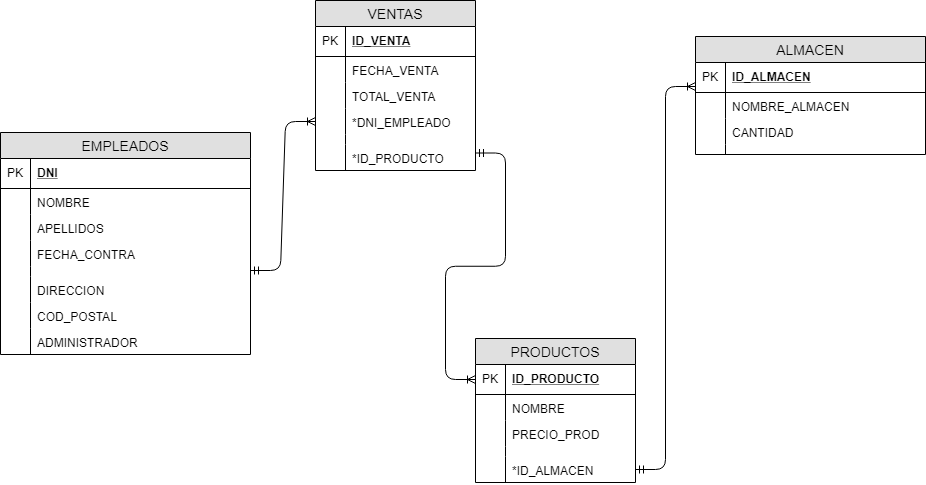

The diagram above was exported from draw.io. Its source (the exported page's mxGraphModel, read from the mxfile embedded in the PNG):
<mxGraphModel dx="2159" dy="1956" grid="1" gridSize="10" guides="1" tooltips="1" connect="1" arrows="1" fold="1" page="1" pageScale="1" pageWidth="827" pageHeight="1169" math="0" shadow="0">
  <root>
    <mxCell id="0" />
    <mxCell id="1" parent="0" />
    <mxCell id="Q__tm_wl6Qu1vHiobfK6-1" value="EMPLEADOS" style="swimlane;fontStyle=0;childLayout=stackLayout;horizontal=1;startSize=26;fillColor=#e0e0e0;horizontalStack=0;resizeParent=1;resizeParentMax=0;resizeLast=0;collapsible=1;marginBottom=0;swimlaneFillColor=#ffffff;align=center;fontSize=14;" vertex="1" parent="1">
      <mxGeometry x="-195" y="-160" width="250" height="222" as="geometry" />
    </mxCell>
    <mxCell id="Q__tm_wl6Qu1vHiobfK6-2" value="DNI" style="shape=partialRectangle;top=0;left=0;right=0;bottom=1;align=left;verticalAlign=middle;fillColor=none;spacingLeft=34;spacingRight=4;overflow=hidden;rotatable=0;points=[[0,0.5],[1,0.5]];portConstraint=eastwest;dropTarget=0;fontStyle=5;fontSize=12;" vertex="1" parent="Q__tm_wl6Qu1vHiobfK6-1">
      <mxGeometry y="26" width="250" height="30" as="geometry" />
    </mxCell>
    <mxCell id="Q__tm_wl6Qu1vHiobfK6-3" value="PK" style="shape=partialRectangle;top=0;left=0;bottom=0;fillColor=none;align=left;verticalAlign=middle;spacingLeft=4;spacingRight=4;overflow=hidden;rotatable=0;points=[];portConstraint=eastwest;part=1;fontSize=12;" vertex="1" connectable="0" parent="Q__tm_wl6Qu1vHiobfK6-2">
      <mxGeometry width="30" height="30" as="geometry" />
    </mxCell>
    <mxCell id="Q__tm_wl6Qu1vHiobfK6-4" value="NOMBRE&#10;" style="shape=partialRectangle;top=0;left=0;right=0;bottom=0;align=left;verticalAlign=top;fillColor=none;spacingLeft=34;spacingRight=4;overflow=hidden;rotatable=0;points=[[0,0.5],[1,0.5]];portConstraint=eastwest;dropTarget=0;fontSize=12;" vertex="1" parent="Q__tm_wl6Qu1vHiobfK6-1">
      <mxGeometry y="56" width="250" height="26" as="geometry" />
    </mxCell>
    <mxCell id="Q__tm_wl6Qu1vHiobfK6-5" value="" style="shape=partialRectangle;top=0;left=0;bottom=0;fillColor=none;align=left;verticalAlign=top;spacingLeft=4;spacingRight=4;overflow=hidden;rotatable=0;points=[];portConstraint=eastwest;part=1;fontSize=12;" vertex="1" connectable="0" parent="Q__tm_wl6Qu1vHiobfK6-4">
      <mxGeometry width="30" height="26" as="geometry" />
    </mxCell>
    <mxCell id="Q__tm_wl6Qu1vHiobfK6-6" value="APELLIDOS" style="shape=partialRectangle;top=0;left=0;right=0;bottom=0;align=left;verticalAlign=top;fillColor=none;spacingLeft=34;spacingRight=4;overflow=hidden;rotatable=0;points=[[0,0.5],[1,0.5]];portConstraint=eastwest;dropTarget=0;fontSize=12;" vertex="1" parent="Q__tm_wl6Qu1vHiobfK6-1">
      <mxGeometry y="82" width="250" height="26" as="geometry" />
    </mxCell>
    <mxCell id="Q__tm_wl6Qu1vHiobfK6-7" value="" style="shape=partialRectangle;top=0;left=0;bottom=0;fillColor=none;align=left;verticalAlign=top;spacingLeft=4;spacingRight=4;overflow=hidden;rotatable=0;points=[];portConstraint=eastwest;part=1;fontSize=12;" vertex="1" connectable="0" parent="Q__tm_wl6Qu1vHiobfK6-6">
      <mxGeometry width="30" height="26" as="geometry" />
    </mxCell>
    <mxCell id="Q__tm_wl6Qu1vHiobfK6-8" value="FECHA_CONTRA" style="shape=partialRectangle;top=0;left=0;right=0;bottom=0;align=left;verticalAlign=top;fillColor=none;spacingLeft=34;spacingRight=4;overflow=hidden;rotatable=0;points=[[0,0.5],[1,0.5]];portConstraint=eastwest;dropTarget=0;fontSize=12;" vertex="1" parent="Q__tm_wl6Qu1vHiobfK6-1">
      <mxGeometry y="108" width="250" height="26" as="geometry" />
    </mxCell>
    <mxCell id="Q__tm_wl6Qu1vHiobfK6-9" value="" style="shape=partialRectangle;top=0;left=0;bottom=0;fillColor=none;align=left;verticalAlign=top;spacingLeft=4;spacingRight=4;overflow=hidden;rotatable=0;points=[];portConstraint=eastwest;part=1;fontSize=12;" vertex="1" connectable="0" parent="Q__tm_wl6Qu1vHiobfK6-8">
      <mxGeometry width="30" height="26" as="geometry" />
    </mxCell>
    <mxCell id="Q__tm_wl6Qu1vHiobfK6-10" value="" style="shape=partialRectangle;top=0;left=0;right=0;bottom=0;align=left;verticalAlign=top;fillColor=none;spacingLeft=34;spacingRight=4;overflow=hidden;rotatable=0;points=[[0,0.5],[1,0.5]];portConstraint=eastwest;dropTarget=0;fontSize=12;" vertex="1" parent="Q__tm_wl6Qu1vHiobfK6-1">
      <mxGeometry y="134" width="250" height="10" as="geometry" />
    </mxCell>
    <mxCell id="Q__tm_wl6Qu1vHiobfK6-11" value="" style="shape=partialRectangle;top=0;left=0;bottom=0;fillColor=none;align=left;verticalAlign=top;spacingLeft=4;spacingRight=4;overflow=hidden;rotatable=0;points=[];portConstraint=eastwest;part=1;fontSize=12;" vertex="1" connectable="0" parent="Q__tm_wl6Qu1vHiobfK6-10">
      <mxGeometry width="30" height="10" as="geometry" />
    </mxCell>
    <mxCell id="Q__tm_wl6Qu1vHiobfK6-16" value="DIRECCION" style="shape=partialRectangle;top=0;left=0;right=0;bottom=0;align=left;verticalAlign=top;fillColor=none;spacingLeft=34;spacingRight=4;overflow=hidden;rotatable=0;points=[[0,0.5],[1,0.5]];portConstraint=eastwest;dropTarget=0;fontSize=12;" vertex="1" parent="Q__tm_wl6Qu1vHiobfK6-1">
      <mxGeometry y="144" width="250" height="26" as="geometry" />
    </mxCell>
    <mxCell id="Q__tm_wl6Qu1vHiobfK6-17" value="" style="shape=partialRectangle;top=0;left=0;bottom=0;fillColor=none;align=left;verticalAlign=top;spacingLeft=4;spacingRight=4;overflow=hidden;rotatable=0;points=[];portConstraint=eastwest;part=1;fontSize=12;" vertex="1" connectable="0" parent="Q__tm_wl6Qu1vHiobfK6-16">
      <mxGeometry width="30" height="26" as="geometry" />
    </mxCell>
    <mxCell id="Q__tm_wl6Qu1vHiobfK6-18" value="COD_POSTAL" style="shape=partialRectangle;top=0;left=0;right=0;bottom=0;align=left;verticalAlign=top;fillColor=none;spacingLeft=34;spacingRight=4;overflow=hidden;rotatable=0;points=[[0,0.5],[1,0.5]];portConstraint=eastwest;dropTarget=0;fontSize=12;" vertex="1" parent="Q__tm_wl6Qu1vHiobfK6-1">
      <mxGeometry y="170" width="250" height="26" as="geometry" />
    </mxCell>
    <mxCell id="Q__tm_wl6Qu1vHiobfK6-19" value="" style="shape=partialRectangle;top=0;left=0;bottom=0;fillColor=none;align=left;verticalAlign=top;spacingLeft=4;spacingRight=4;overflow=hidden;rotatable=0;points=[];portConstraint=eastwest;part=1;fontSize=12;" vertex="1" connectable="0" parent="Q__tm_wl6Qu1vHiobfK6-18">
      <mxGeometry width="30" height="26" as="geometry" />
    </mxCell>
    <mxCell id="Q__tm_wl6Qu1vHiobfK6-20" value="ADMINISTRADOR" style="shape=partialRectangle;top=0;left=0;right=0;bottom=0;align=left;verticalAlign=top;fillColor=none;spacingLeft=34;spacingRight=4;overflow=hidden;rotatable=0;points=[[0,0.5],[1,0.5]];portConstraint=eastwest;dropTarget=0;fontSize=12;" vertex="1" parent="Q__tm_wl6Qu1vHiobfK6-1">
      <mxGeometry y="196" width="250" height="26" as="geometry" />
    </mxCell>
    <mxCell id="Q__tm_wl6Qu1vHiobfK6-21" value="" style="shape=partialRectangle;top=0;left=0;bottom=0;fillColor=none;align=left;verticalAlign=top;spacingLeft=4;spacingRight=4;overflow=hidden;rotatable=0;points=[];portConstraint=eastwest;part=1;fontSize=12;" vertex="1" connectable="0" parent="Q__tm_wl6Qu1vHiobfK6-20">
      <mxGeometry width="30" height="26" as="geometry" />
    </mxCell>
    <mxCell id="Q__tm_wl6Qu1vHiobfK6-28" value="ALMACEN" style="swimlane;fontStyle=0;childLayout=stackLayout;horizontal=1;startSize=26;fillColor=#e0e0e0;horizontalStack=0;resizeParent=1;resizeParentMax=0;resizeLast=0;collapsible=1;marginBottom=0;swimlaneFillColor=#ffffff;align=center;fontSize=14;" vertex="1" parent="1">
      <mxGeometry x="500" y="-256" width="230" height="118" as="geometry" />
    </mxCell>
    <mxCell id="Q__tm_wl6Qu1vHiobfK6-29" value="ID_ALMACEN" style="shape=partialRectangle;top=0;left=0;right=0;bottom=1;align=left;verticalAlign=middle;fillColor=none;spacingLeft=34;spacingRight=4;overflow=hidden;rotatable=0;points=[[0,0.5],[1,0.5]];portConstraint=eastwest;dropTarget=0;fontStyle=5;fontSize=12;" vertex="1" parent="Q__tm_wl6Qu1vHiobfK6-28">
      <mxGeometry y="26" width="230" height="30" as="geometry" />
    </mxCell>
    <mxCell id="Q__tm_wl6Qu1vHiobfK6-30" value="PK" style="shape=partialRectangle;top=0;left=0;bottom=0;fillColor=none;align=left;verticalAlign=middle;spacingLeft=4;spacingRight=4;overflow=hidden;rotatable=0;points=[];portConstraint=eastwest;part=1;fontSize=12;" vertex="1" connectable="0" parent="Q__tm_wl6Qu1vHiobfK6-29">
      <mxGeometry width="30" height="30" as="geometry" />
    </mxCell>
    <mxCell id="Q__tm_wl6Qu1vHiobfK6-31" value="NOMBRE_ALMACEN" style="shape=partialRectangle;top=0;left=0;right=0;bottom=0;align=left;verticalAlign=top;fillColor=none;spacingLeft=34;spacingRight=4;overflow=hidden;rotatable=0;points=[[0,0.5],[1,0.5]];portConstraint=eastwest;dropTarget=0;fontSize=12;" vertex="1" parent="Q__tm_wl6Qu1vHiobfK6-28">
      <mxGeometry y="56" width="230" height="26" as="geometry" />
    </mxCell>
    <mxCell id="Q__tm_wl6Qu1vHiobfK6-32" value="" style="shape=partialRectangle;top=0;left=0;bottom=0;fillColor=none;align=left;verticalAlign=top;spacingLeft=4;spacingRight=4;overflow=hidden;rotatable=0;points=[];portConstraint=eastwest;part=1;fontSize=12;" vertex="1" connectable="0" parent="Q__tm_wl6Qu1vHiobfK6-31">
      <mxGeometry width="30" height="26" as="geometry" />
    </mxCell>
    <mxCell id="Q__tm_wl6Qu1vHiobfK6-33" value="CANTIDAD" style="shape=partialRectangle;top=0;left=0;right=0;bottom=0;align=left;verticalAlign=top;fillColor=none;spacingLeft=34;spacingRight=4;overflow=hidden;rotatable=0;points=[[0,0.5],[1,0.5]];portConstraint=eastwest;dropTarget=0;fontSize=12;" vertex="1" parent="Q__tm_wl6Qu1vHiobfK6-28">
      <mxGeometry y="82" width="230" height="26" as="geometry" />
    </mxCell>
    <mxCell id="Q__tm_wl6Qu1vHiobfK6-34" value="" style="shape=partialRectangle;top=0;left=0;bottom=0;fillColor=none;align=left;verticalAlign=top;spacingLeft=4;spacingRight=4;overflow=hidden;rotatable=0;points=[];portConstraint=eastwest;part=1;fontSize=12;" vertex="1" connectable="0" parent="Q__tm_wl6Qu1vHiobfK6-33">
      <mxGeometry width="30" height="26" as="geometry" />
    </mxCell>
    <mxCell id="Q__tm_wl6Qu1vHiobfK6-37" value="" style="shape=partialRectangle;top=0;left=0;right=0;bottom=0;align=left;verticalAlign=top;fillColor=none;spacingLeft=34;spacingRight=4;overflow=hidden;rotatable=0;points=[[0,0.5],[1,0.5]];portConstraint=eastwest;dropTarget=0;fontSize=12;" vertex="1" parent="Q__tm_wl6Qu1vHiobfK6-28">
      <mxGeometry y="108" width="230" height="10" as="geometry" />
    </mxCell>
    <mxCell id="Q__tm_wl6Qu1vHiobfK6-38" value="" style="shape=partialRectangle;top=0;left=0;bottom=0;fillColor=none;align=left;verticalAlign=top;spacingLeft=4;spacingRight=4;overflow=hidden;rotatable=0;points=[];portConstraint=eastwest;part=1;fontSize=12;" vertex="1" connectable="0" parent="Q__tm_wl6Qu1vHiobfK6-37">
      <mxGeometry width="30" height="10" as="geometry" />
    </mxCell>
    <mxCell id="Q__tm_wl6Qu1vHiobfK6-39" value="PRODUCTOS" style="swimlane;fontStyle=0;childLayout=stackLayout;horizontal=1;startSize=26;fillColor=#e0e0e0;horizontalStack=0;resizeParent=1;resizeParentMax=0;resizeLast=0;collapsible=1;marginBottom=0;swimlaneFillColor=#ffffff;align=center;fontSize=14;" vertex="1" parent="1">
      <mxGeometry x="280" y="46" width="160" height="144" as="geometry" />
    </mxCell>
    <mxCell id="Q__tm_wl6Qu1vHiobfK6-40" value="ID_PRODUCTO" style="shape=partialRectangle;top=0;left=0;right=0;bottom=1;align=left;verticalAlign=middle;fillColor=none;spacingLeft=34;spacingRight=4;overflow=hidden;rotatable=0;points=[[0,0.5],[1,0.5]];portConstraint=eastwest;dropTarget=0;fontStyle=5;fontSize=12;" vertex="1" parent="Q__tm_wl6Qu1vHiobfK6-39">
      <mxGeometry y="26" width="160" height="30" as="geometry" />
    </mxCell>
    <mxCell id="Q__tm_wl6Qu1vHiobfK6-41" value="PK" style="shape=partialRectangle;top=0;left=0;bottom=0;fillColor=none;align=left;verticalAlign=middle;spacingLeft=4;spacingRight=4;overflow=hidden;rotatable=0;points=[];portConstraint=eastwest;part=1;fontSize=12;" vertex="1" connectable="0" parent="Q__tm_wl6Qu1vHiobfK6-40">
      <mxGeometry width="30" height="30" as="geometry" />
    </mxCell>
    <mxCell id="Q__tm_wl6Qu1vHiobfK6-42" value="NOMBRE" style="shape=partialRectangle;top=0;left=0;right=0;bottom=0;align=left;verticalAlign=top;fillColor=none;spacingLeft=34;spacingRight=4;overflow=hidden;rotatable=0;points=[[0,0.5],[1,0.5]];portConstraint=eastwest;dropTarget=0;fontSize=12;" vertex="1" parent="Q__tm_wl6Qu1vHiobfK6-39">
      <mxGeometry y="56" width="160" height="26" as="geometry" />
    </mxCell>
    <mxCell id="Q__tm_wl6Qu1vHiobfK6-43" value="" style="shape=partialRectangle;top=0;left=0;bottom=0;fillColor=none;align=left;verticalAlign=top;spacingLeft=4;spacingRight=4;overflow=hidden;rotatable=0;points=[];portConstraint=eastwest;part=1;fontSize=12;" vertex="1" connectable="0" parent="Q__tm_wl6Qu1vHiobfK6-42">
      <mxGeometry width="30" height="26" as="geometry" />
    </mxCell>
    <mxCell id="Q__tm_wl6Qu1vHiobfK6-46" value="PRECIO_PROD" style="shape=partialRectangle;top=0;left=0;right=0;bottom=0;align=left;verticalAlign=top;fillColor=none;spacingLeft=34;spacingRight=4;overflow=hidden;rotatable=0;points=[[0,0.5],[1,0.5]];portConstraint=eastwest;dropTarget=0;fontSize=12;" vertex="1" parent="Q__tm_wl6Qu1vHiobfK6-39">
      <mxGeometry y="82" width="160" height="26" as="geometry" />
    </mxCell>
    <mxCell id="Q__tm_wl6Qu1vHiobfK6-47" value="" style="shape=partialRectangle;top=0;left=0;bottom=0;fillColor=none;align=left;verticalAlign=top;spacingLeft=4;spacingRight=4;overflow=hidden;rotatable=0;points=[];portConstraint=eastwest;part=1;fontSize=12;" vertex="1" connectable="0" parent="Q__tm_wl6Qu1vHiobfK6-46">
      <mxGeometry width="30" height="26" as="geometry" />
    </mxCell>
    <mxCell id="Q__tm_wl6Qu1vHiobfK6-48" value="" style="shape=partialRectangle;top=0;left=0;right=0;bottom=0;align=left;verticalAlign=top;fillColor=none;spacingLeft=34;spacingRight=4;overflow=hidden;rotatable=0;points=[[0,0.5],[1,0.5]];portConstraint=eastwest;dropTarget=0;fontSize=12;" vertex="1" parent="Q__tm_wl6Qu1vHiobfK6-39">
      <mxGeometry y="108" width="160" height="10" as="geometry" />
    </mxCell>
    <mxCell id="Q__tm_wl6Qu1vHiobfK6-49" value="" style="shape=partialRectangle;top=0;left=0;bottom=0;fillColor=none;align=left;verticalAlign=top;spacingLeft=4;spacingRight=4;overflow=hidden;rotatable=0;points=[];portConstraint=eastwest;part=1;fontSize=12;" vertex="1" connectable="0" parent="Q__tm_wl6Qu1vHiobfK6-48">
      <mxGeometry width="30" height="10" as="geometry" />
    </mxCell>
    <mxCell id="Q__tm_wl6Qu1vHiobfK6-63" value="*ID_ALMACEN" style="shape=partialRectangle;top=0;left=0;right=0;bottom=0;align=left;verticalAlign=top;fillColor=none;spacingLeft=34;spacingRight=4;overflow=hidden;rotatable=0;points=[[0,0.5],[1,0.5]];portConstraint=eastwest;dropTarget=0;fontSize=12;" vertex="1" parent="Q__tm_wl6Qu1vHiobfK6-39">
      <mxGeometry y="118" width="160" height="26" as="geometry" />
    </mxCell>
    <mxCell id="Q__tm_wl6Qu1vHiobfK6-64" value="" style="shape=partialRectangle;top=0;left=0;bottom=0;fillColor=none;align=left;verticalAlign=top;spacingLeft=4;spacingRight=4;overflow=hidden;rotatable=0;points=[];portConstraint=eastwest;part=1;fontSize=12;" vertex="1" connectable="0" parent="Q__tm_wl6Qu1vHiobfK6-63">
      <mxGeometry width="30" height="26" as="geometry" />
    </mxCell>
    <mxCell id="Q__tm_wl6Qu1vHiobfK6-50" value="VENTAS" style="swimlane;fontStyle=0;childLayout=stackLayout;horizontal=1;startSize=26;fillColor=#e0e0e0;horizontalStack=0;resizeParent=1;resizeParentMax=0;resizeLast=0;collapsible=1;marginBottom=0;swimlaneFillColor=#ffffff;align=center;fontSize=14;" vertex="1" parent="1">
      <mxGeometry x="120" y="-292" width="160" height="170" as="geometry" />
    </mxCell>
    <mxCell id="Q__tm_wl6Qu1vHiobfK6-51" value="ID_VENTA" style="shape=partialRectangle;top=0;left=0;right=0;bottom=1;align=left;verticalAlign=middle;fillColor=none;spacingLeft=34;spacingRight=4;overflow=hidden;rotatable=0;points=[[0,0.5],[1,0.5]];portConstraint=eastwest;dropTarget=0;fontStyle=5;fontSize=12;" vertex="1" parent="Q__tm_wl6Qu1vHiobfK6-50">
      <mxGeometry y="26" width="160" height="30" as="geometry" />
    </mxCell>
    <mxCell id="Q__tm_wl6Qu1vHiobfK6-52" value="PK" style="shape=partialRectangle;top=0;left=0;bottom=0;fillColor=none;align=left;verticalAlign=middle;spacingLeft=4;spacingRight=4;overflow=hidden;rotatable=0;points=[];portConstraint=eastwest;part=1;fontSize=12;" vertex="1" connectable="0" parent="Q__tm_wl6Qu1vHiobfK6-51">
      <mxGeometry width="30" height="30" as="geometry" />
    </mxCell>
    <mxCell id="Q__tm_wl6Qu1vHiobfK6-53" value="FECHA_VENTA" style="shape=partialRectangle;top=0;left=0;right=0;bottom=0;align=left;verticalAlign=top;fillColor=none;spacingLeft=34;spacingRight=4;overflow=hidden;rotatable=0;points=[[0,0.5],[1,0.5]];portConstraint=eastwest;dropTarget=0;fontSize=12;" vertex="1" parent="Q__tm_wl6Qu1vHiobfK6-50">
      <mxGeometry y="56" width="160" height="26" as="geometry" />
    </mxCell>
    <mxCell id="Q__tm_wl6Qu1vHiobfK6-54" value="" style="shape=partialRectangle;top=0;left=0;bottom=0;fillColor=none;align=left;verticalAlign=top;spacingLeft=4;spacingRight=4;overflow=hidden;rotatable=0;points=[];portConstraint=eastwest;part=1;fontSize=12;" vertex="1" connectable="0" parent="Q__tm_wl6Qu1vHiobfK6-53">
      <mxGeometry width="30" height="26" as="geometry" />
    </mxCell>
    <mxCell id="Q__tm_wl6Qu1vHiobfK6-55" value="TOTAL_VENTA" style="shape=partialRectangle;top=0;left=0;right=0;bottom=0;align=left;verticalAlign=top;fillColor=none;spacingLeft=34;spacingRight=4;overflow=hidden;rotatable=0;points=[[0,0.5],[1,0.5]];portConstraint=eastwest;dropTarget=0;fontSize=12;" vertex="1" parent="Q__tm_wl6Qu1vHiobfK6-50">
      <mxGeometry y="82" width="160" height="26" as="geometry" />
    </mxCell>
    <mxCell id="Q__tm_wl6Qu1vHiobfK6-56" value="" style="shape=partialRectangle;top=0;left=0;bottom=0;fillColor=none;align=left;verticalAlign=top;spacingLeft=4;spacingRight=4;overflow=hidden;rotatable=0;points=[];portConstraint=eastwest;part=1;fontSize=12;" vertex="1" connectable="0" parent="Q__tm_wl6Qu1vHiobfK6-55">
      <mxGeometry width="30" height="26" as="geometry" />
    </mxCell>
    <mxCell id="Q__tm_wl6Qu1vHiobfK6-57" value="*DNI_EMPLEADO" style="shape=partialRectangle;top=0;left=0;right=0;bottom=0;align=left;verticalAlign=top;fillColor=none;spacingLeft=34;spacingRight=4;overflow=hidden;rotatable=0;points=[[0,0.5],[1,0.5]];portConstraint=eastwest;dropTarget=0;fontSize=12;" vertex="1" parent="Q__tm_wl6Qu1vHiobfK6-50">
      <mxGeometry y="108" width="160" height="26" as="geometry" />
    </mxCell>
    <mxCell id="Q__tm_wl6Qu1vHiobfK6-58" value="" style="shape=partialRectangle;top=0;left=0;bottom=0;fillColor=none;align=left;verticalAlign=top;spacingLeft=4;spacingRight=4;overflow=hidden;rotatable=0;points=[];portConstraint=eastwest;part=1;fontSize=12;" vertex="1" connectable="0" parent="Q__tm_wl6Qu1vHiobfK6-57">
      <mxGeometry width="30" height="26" as="geometry" />
    </mxCell>
    <mxCell id="Q__tm_wl6Qu1vHiobfK6-59" value="" style="shape=partialRectangle;top=0;left=0;right=0;bottom=0;align=left;verticalAlign=top;fillColor=none;spacingLeft=34;spacingRight=4;overflow=hidden;rotatable=0;points=[[0,0.5],[1,0.5]];portConstraint=eastwest;dropTarget=0;fontSize=12;" vertex="1" parent="Q__tm_wl6Qu1vHiobfK6-50">
      <mxGeometry y="134" width="160" height="10" as="geometry" />
    </mxCell>
    <mxCell id="Q__tm_wl6Qu1vHiobfK6-60" value="" style="shape=partialRectangle;top=0;left=0;bottom=0;fillColor=none;align=left;verticalAlign=top;spacingLeft=4;spacingRight=4;overflow=hidden;rotatable=0;points=[];portConstraint=eastwest;part=1;fontSize=12;" vertex="1" connectable="0" parent="Q__tm_wl6Qu1vHiobfK6-59">
      <mxGeometry width="30" height="10" as="geometry" />
    </mxCell>
    <mxCell id="Q__tm_wl6Qu1vHiobfK6-65" value="*ID_PRODUCTO" style="shape=partialRectangle;top=0;left=0;right=0;bottom=0;align=left;verticalAlign=top;fillColor=none;spacingLeft=34;spacingRight=4;overflow=hidden;rotatable=0;points=[[0,0.5],[1,0.5]];portConstraint=eastwest;dropTarget=0;fontSize=12;" vertex="1" parent="Q__tm_wl6Qu1vHiobfK6-50">
      <mxGeometry y="144" width="160" height="26" as="geometry" />
    </mxCell>
    <mxCell id="Q__tm_wl6Qu1vHiobfK6-66" value="" style="shape=partialRectangle;top=0;left=0;bottom=0;fillColor=none;align=left;verticalAlign=top;spacingLeft=4;spacingRight=4;overflow=hidden;rotatable=0;points=[];portConstraint=eastwest;part=1;fontSize=12;" vertex="1" connectable="0" parent="Q__tm_wl6Qu1vHiobfK6-65">
      <mxGeometry width="30" height="26" as="geometry" />
    </mxCell>
    <mxCell id="Q__tm_wl6Qu1vHiobfK6-67" value="" style="edgeStyle=entityRelationEdgeStyle;fontSize=12;html=1;endArrow=ERoneToMany;startArrow=ERmandOne;entryX=0;entryY=0.5;entryDx=0;entryDy=0;" edge="1" parent="1" target="Q__tm_wl6Qu1vHiobfK6-57">
      <mxGeometry width="100" height="100" relative="1" as="geometry">
        <mxPoint x="55" y="-22" as="sourcePoint" />
        <mxPoint x="155" y="-122" as="targetPoint" />
      </mxGeometry>
    </mxCell>
    <mxCell id="Q__tm_wl6Qu1vHiobfK6-69" value="" style="edgeStyle=entityRelationEdgeStyle;fontSize=12;html=1;endArrow=ERoneToMany;startArrow=ERmandOne;entryX=0;entryY=0.5;entryDx=0;entryDy=0;" edge="1" parent="1" target="Q__tm_wl6Qu1vHiobfK6-40">
      <mxGeometry width="100" height="100" relative="1" as="geometry">
        <mxPoint x="280" y="-139.5" as="sourcePoint" />
        <mxPoint x="360" y="87.5" as="targetPoint" />
      </mxGeometry>
    </mxCell>
    <mxCell id="Q__tm_wl6Qu1vHiobfK6-70" value="" style="edgeStyle=entityRelationEdgeStyle;fontSize=12;html=1;endArrow=ERoneToMany;startArrow=ERmandOne;exitX=1;exitY=0.5;exitDx=0;exitDy=0;entryX=0;entryY=0.8;entryDx=0;entryDy=0;entryPerimeter=0;" edge="1" parent="1" source="Q__tm_wl6Qu1vHiobfK6-63" target="Q__tm_wl6Qu1vHiobfK6-29">
      <mxGeometry width="100" height="100" relative="1" as="geometry">
        <mxPoint x="600" y="164" as="sourcePoint" />
        <mxPoint x="450" y="488" as="targetPoint" />
      </mxGeometry>
    </mxCell>
  </root>
</mxGraphModel>